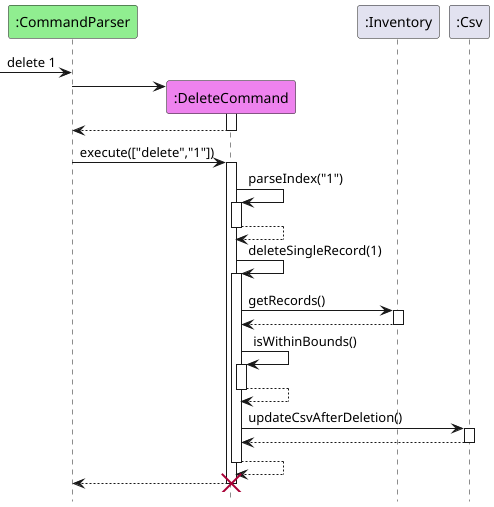

The diagram above was rendered by PlantUML. Its source (embedded in the PNG):
@startuml

hide footbox
skinparam sequenceReferenceBackgroundColor #f7807c

participant ":CommandParser" as CommandParser  #90EE90
participant ":DeleteCommand" as DeleteCommand #EE82EE
participant ":Inventory" as Inventory
participant ":Csv" as Csv

[-> CommandParser : delete 1
create DeleteCommand
CommandParser -> DeleteCommand
activate DeleteCommand
DeleteCommand --> CommandParser
deactivate DeleteCommand

CommandParser -> DeleteCommand : execute(["delete","1"])
activate DeleteCommand
DeleteCommand -> DeleteCommand : parseIndex("1")
activate DeleteCommand
return
DeleteCommand -> DeleteCommand : deleteSingleRecord(1)
activate DeleteCommand
DeleteCommand -> Inventory : getRecords()
activate Inventory
return

DeleteCommand -> DeleteCommand : isWithinBounds()
activate DeleteCommand
return

DeleteCommand -> Csv : updateCsvAfterDeletion()
activate Csv
return
return
return

destroy DeleteCommand

@enduml